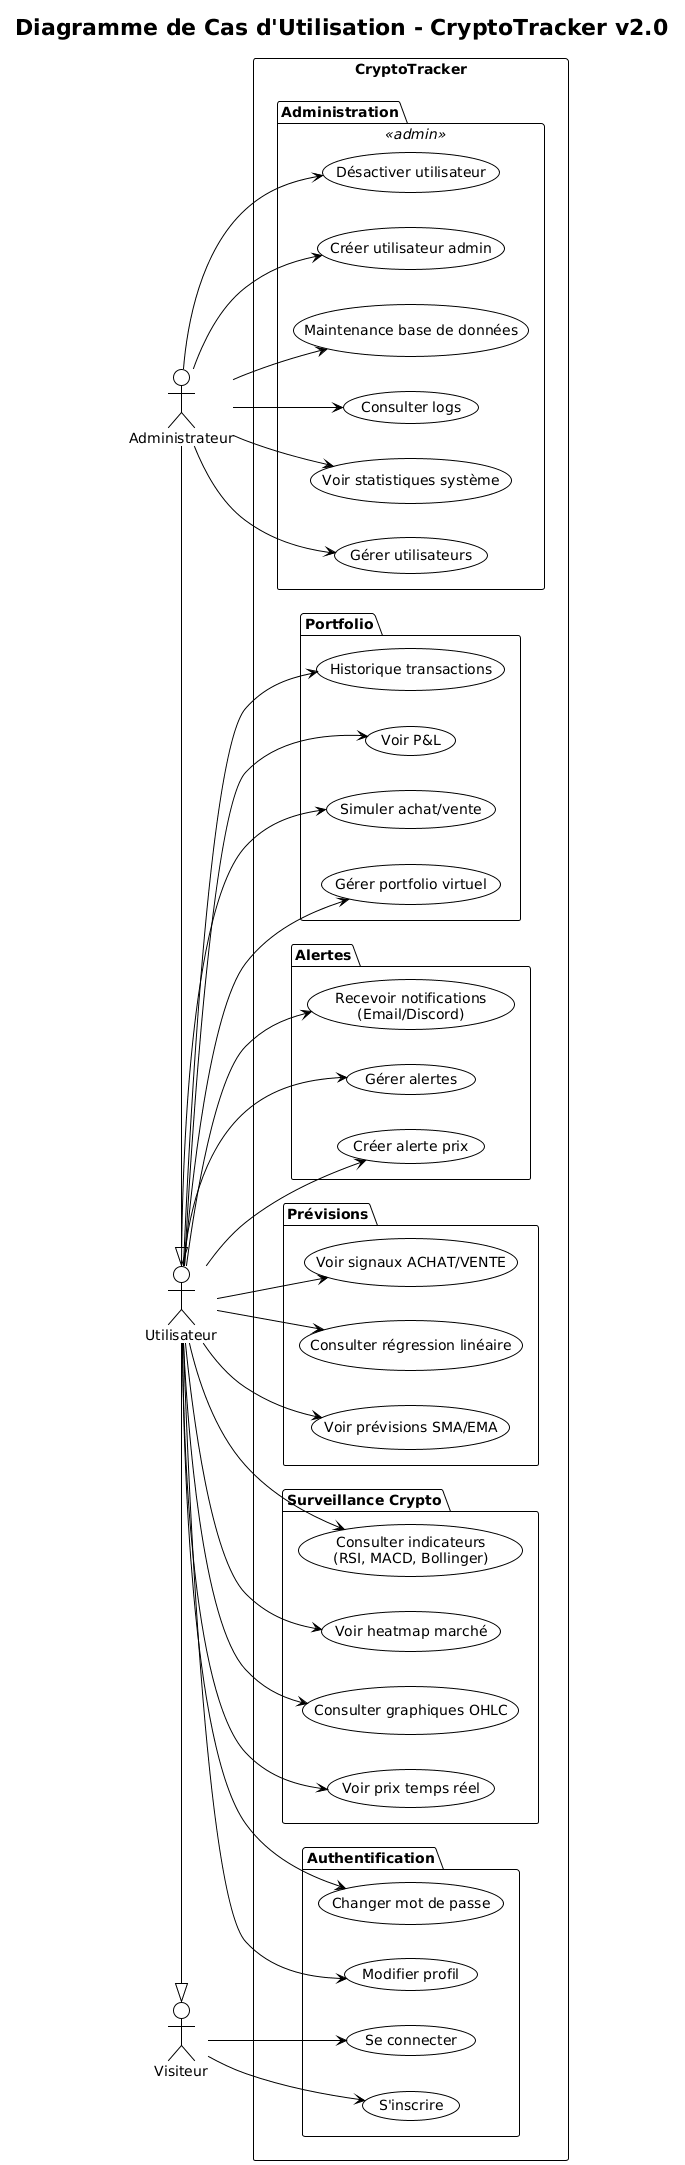

The diagram above was rendered by PlantUML. Its source (embedded in the PNG):
@startuml
!theme plain
title Diagramme de Cas d'Utilisation - CryptoTracker v2.0

left to right direction

actor "Visiteur" as visitor
actor "Utilisateur" as user
actor "Administrateur" as admin

user -|> visitor
admin -|> user

rectangle "CryptoTracker" {
  ' Authentification
  package "Authentification" {
    usecase "S'inscrire" as UC_REGISTER
    usecase "Se connecter" as UC_LOGIN
    usecase "Modifier profil" as UC_PROFILE
    usecase "Changer mot de passe" as UC_PASSWORD
  }
  
  ' Surveillance
  package "Surveillance Crypto" {
    usecase "Voir prix temps réel" as UC_PRICES
    usecase "Consulter graphiques OHLC" as UC_OHLC
    usecase "Voir heatmap marché" as UC_HEATMAP
    usecase "Consulter indicateurs\n(RSI, MACD, Bollinger)" as UC_INDICATORS
  }
  
  ' Prévisions
  package "Prévisions" {
    usecase "Voir prévisions SMA/EMA" as UC_PREDICTIONS
    usecase "Consulter régression linéaire" as UC_REGRESSION
    usecase "Voir signaux ACHAT/VENTE" as UC_SIGNALS
  }
  
  ' Alertes
  package "Alertes" {
    usecase "Créer alerte prix" as UC_CREATE_ALERT
    usecase "Gérer alertes" as UC_MANAGE_ALERTS
    usecase "Recevoir notifications\n(Email/Discord)" as UC_NOTIFICATIONS
  }
  
  ' Portfolio
  package "Portfolio" {
    usecase "Gérer portfolio virtuel" as UC_VIRTUAL
    usecase "Simuler achat/vente" as UC_TRADE
    usecase "Voir P&L" as UC_PNL
    usecase "Historique transactions" as UC_HISTORY
  }
  
  ' Administration
  package "Administration" <<admin>> {
    usecase "Gérer utilisateurs" as UC_ADMIN_USERS
    usecase "Voir statistiques système" as UC_ADMIN_STATS
    usecase "Consulter logs" as UC_ADMIN_LOGS
    usecase "Maintenance base de données" as UC_ADMIN_DB
    usecase "Créer utilisateur admin" as UC_ADMIN_CREATE
    usecase "Désactiver utilisateur" as UC_ADMIN_DISABLE
  }
}

' Relations Visiteur
visitor --> UC_REGISTER
visitor --> UC_LOGIN

' Relations Utilisateur
user --> UC_PROFILE
user --> UC_PASSWORD
user --> UC_PRICES
user --> UC_OHLC
user --> UC_HEATMAP
user --> UC_INDICATORS
user --> UC_PREDICTIONS
user --> UC_REGRESSION
user --> UC_SIGNALS
user --> UC_CREATE_ALERT
user --> UC_MANAGE_ALERTS
user --> UC_NOTIFICATIONS
user --> UC_VIRTUAL
user --> UC_TRADE
user --> UC_PNL
user --> UC_HISTORY

' Relations Admin
admin --> UC_ADMIN_USERS
admin --> UC_ADMIN_STATS
admin --> UC_ADMIN_LOGS
admin --> UC_ADMIN_DB
admin --> UC_ADMIN_CREATE
admin --> UC_ADMIN_DISABLE
@enduml